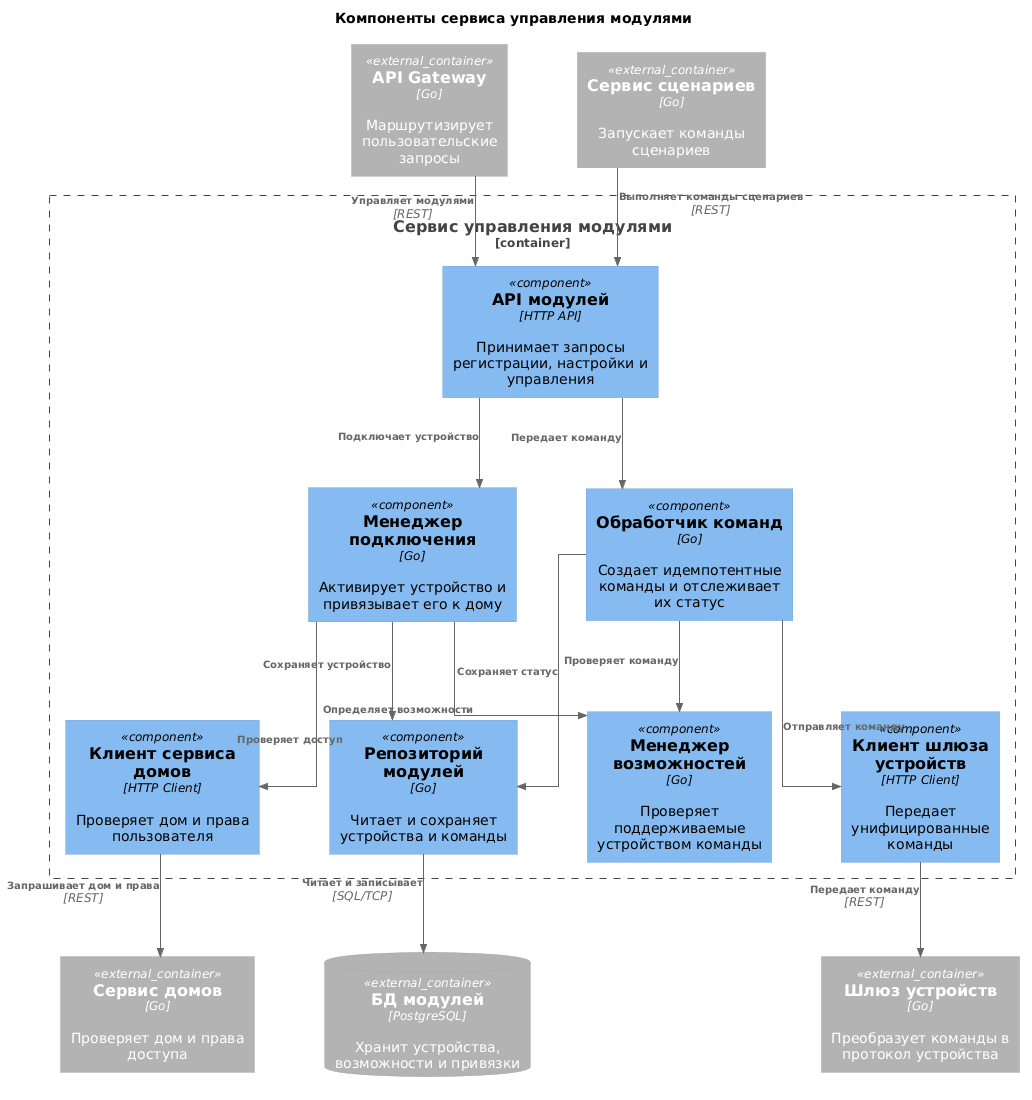

The diagram above was rendered by PlantUML. Its source (embedded in the PNG):
@startuml

!include https://raw.githubusercontent.com/plantuml-stdlib/C4-PlantUML/master/C4_Component.puml

skinparam linetype ortho
skinparam nodesep 70
skinparam ranksep 90
skinparam ArrowFontSize 10

title Компоненты сервиса управления модулями

Container_Ext(apiGateway, "API Gateway", "Go", "Маршрутизирует пользовательские запросы")
Container_Ext(homeService, "Сервис домов", "Go", "Проверяет дом и права доступа")
Container_Ext(scenarioService, "Сервис сценариев", "Go", "Запускает команды сценариев")
Container_Ext(deviceGateway, "Шлюз устройств", "Go", "Преобразует команды в протокол устройства")
ContainerDb_Ext(moduleDatabase, "БД модулей", "PostgreSQL", "Хранит устройства, возможности и привязки")

Container_Boundary(moduleService, "Сервис управления модулями") {
    Component(moduleApi, "API модулей", "HTTP API", "Принимает запросы регистрации, настройки и управления")
    Component(provisioning, "Менеджер подключения", "Go", "Активирует устройство и привязывает его к дому")
    Component(capabilityManager, "Менеджер возможностей", "Go", "Проверяет поддерживаемые устройством команды")
    Component(commandHandler, "Обработчик команд", "Go", "Создает идемпотентные команды и отслеживает их статус")
    Component(homeClient, "Клиент сервиса домов", "HTTP Client", "Проверяет дом и права пользователя")
    Component(deviceGatewayClient, "Клиент шлюза устройств", "HTTP Client", "Передает унифицированные команды")
    Component(moduleRepository, "Репозиторий модулей", "Go", "Читает и сохраняет устройства и команды")
}

Rel(apiGateway, moduleApi, "Управляет модулями", "REST")
Rel(scenarioService, moduleApi, "Выполняет команды сценариев", "REST")
Rel(moduleApi, provisioning, "Подключает устройство")
Rel(moduleApi, commandHandler, "Передает команду")
Rel(provisioning, homeClient, "Проверяет доступ")
Rel(provisioning, capabilityManager, "Определяет возможности")
Rel(provisioning, moduleRepository, "Сохраняет устройство")
Rel(commandHandler, capabilityManager, "Проверяет команду")
Rel(commandHandler, deviceGatewayClient, "Отправляет команду")
Rel(commandHandler, moduleRepository, "Сохраняет статус")
Rel(homeClient, homeService, "Запрашивает дом и права", "REST")
Rel(deviceGatewayClient, deviceGateway, "Передает команду", "REST")
Rel(moduleRepository, moduleDatabase, "Читает и записывает", "SQL/TCP")

@enduml